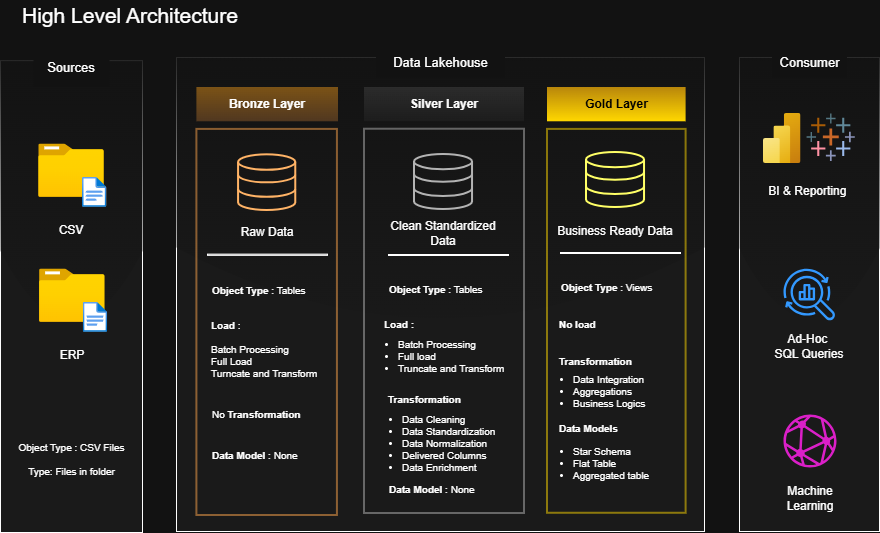

The diagram above was exported from draw.io. Its source (the exported page's mxGraphModel, read from the mxfile embedded in the PNG):
<mxGraphModel dx="1026" dy="535" grid="1" gridSize="1" guides="1" tooltips="1" connect="1" arrows="1" fold="1" page="1" pageScale="1" pageWidth="850" pageHeight="1100" math="0" shadow="0">
  <root>
    <mxCell id="0" />
    <mxCell id="1" parent="0" />
    <mxCell id="reseHtQE2snIpzEykEkn-10" parent="1" style="text;html=1;whiteSpace=wrap;strokeColor=none;fillColor=none;align=center;verticalAlign=middle;rounded=0;" value="&lt;font style=&quot;font-size: 21px;&quot;&gt;High Level Architecture&lt;/font&gt;" vertex="1">
      <mxGeometry height="30" width="260" x="546" y="176" as="geometry" />
    </mxCell>
    <mxCell id="reseHtQE2snIpzEykEkn-12" parent="1" style="rounded=0;whiteSpace=wrap;html=1;fillColor=light-dark(#FFFFFF,#1A1A1A);glass=1;" value="" vertex="1">
      <mxGeometry height="474" width="140" x="1285" y="233" as="geometry" />
    </mxCell>
    <mxCell id="reseHtQE2snIpzEykEkn-13" parent="1" style="rounded=0;whiteSpace=wrap;html=1;strokeColor=none;" value="&lt;font style=&quot;font-size: 13px;&quot;&gt;Consumer&lt;/font&gt;" vertex="1">
      <mxGeometry height="30" width="75" x="1317.5" y="223" as="geometry" />
    </mxCell>
    <mxCell id="reseHtQE2snIpzEykEkn-18" connectable="0" parent="1" style="group" value="" vertex="1">
      <mxGeometry height="485" width="152" x="546" y="223" as="geometry" />
    </mxCell>
    <mxCell id="reseHtQE2snIpzEykEkn-9" parent="reseHtQE2snIpzEykEkn-18" style="rounded=0;whiteSpace=wrap;html=1;fillColor=light-dark(#FFFFFF,#1A1A1A);glass=1;" value="" vertex="1">
      <mxGeometry height="471.89189189189193" width="142" y="13.108108108108109" as="geometry" />
    </mxCell>
    <mxCell id="reseHtQE2snIpzEykEkn-11" parent="reseHtQE2snIpzEykEkn-18" style="rounded=0;whiteSpace=wrap;html=1;strokeColor=none;" value="&lt;font style=&quot;font-size: 13px;&quot;&gt;Sources&lt;/font&gt;" vertex="1">
      <mxGeometry height="39.32432432432432" width="76.07142857142857" x="32.964285714285715" as="geometry" />
    </mxCell>
    <mxCell id="reseHtQE2snIpzEykEkn-27" parent="reseHtQE2snIpzEykEkn-18" style="image;aspect=fixed;html=1;points=[];align=center;fontSize=12;image=img/lib/azure2/general/Folder_Blank.svg;" value="" vertex="1">
      <mxGeometry height="53.26" width="65.62" x="38.19" y="96.50510204081633" as="geometry" />
    </mxCell>
    <mxCell id="reseHtQE2snIpzEykEkn-28" parent="reseHtQE2snIpzEykEkn-18" style="image;aspect=fixed;html=1;points=[];align=center;fontSize=12;image=img/lib/azure2/general/File.svg;" value="" vertex="1">
      <mxGeometry height="30" width="24.35" x="82" y="129.91071428571428" as="geometry" />
    </mxCell>
    <mxCell id="reseHtQE2snIpzEykEkn-29" parent="reseHtQE2snIpzEykEkn-18" style="text;html=1;whiteSpace=wrap;strokeColor=none;fillColor=none;align=center;verticalAlign=middle;rounded=0;" value="CSV" vertex="1">
      <mxGeometry height="37.11734693877551" width="60" x="41" y="164.55357142857142" as="geometry" />
    </mxCell>
    <mxCell id="reseHtQE2snIpzEykEkn-30" parent="reseHtQE2snIpzEykEkn-18" style="image;aspect=fixed;html=1;points=[];align=center;fontSize=12;image=img/lib/azure2/general/Folder_Blank.svg;" value="" vertex="1">
      <mxGeometry height="53.26" width="65.62" x="39" y="221.46683673469389" as="geometry" />
    </mxCell>
    <mxCell id="reseHtQE2snIpzEykEkn-31" parent="reseHtQE2snIpzEykEkn-18" style="image;aspect=fixed;html=1;points=[];align=center;fontSize=12;image=img/lib/azure2/general/File.svg;" value="" vertex="1">
      <mxGeometry height="30" width="24.35" x="82.80999999999995" y="254.87244897959184" as="geometry" />
    </mxCell>
    <mxCell id="reseHtQE2snIpzEykEkn-32" parent="reseHtQE2snIpzEykEkn-18" style="text;html=1;whiteSpace=wrap;strokeColor=none;fillColor=none;align=center;verticalAlign=middle;rounded=0;" value="ERP" vertex="1">
      <mxGeometry height="37.11734693877551" width="60" x="41.809999999999945" y="289.515306122449" as="geometry" />
    </mxCell>
    <mxCell id="reseHtQE2snIpzEykEkn-34" parent="reseHtQE2snIpzEykEkn-18" style="text;html=1;whiteSpace=wrap;strokeColor=none;fillColor=none;align=center;verticalAlign=middle;rounded=0;fontSize=10;" value="Object Type : CSV Files&lt;div&gt;&lt;br&gt;&lt;/div&gt;&lt;div&gt;Type: Files in folder&lt;/div&gt;" vertex="1">
      <mxGeometry height="69.28571428571429" width="141" x="1" y="377.359693877551" as="geometry" />
    </mxCell>
    <mxCell id="reseHtQE2snIpzEykEkn-15" parent="1" style="rounded=0;whiteSpace=wrap;html=1;glass=1;fillColor=light-dark(#1BA1E2,#1A1A1A);fontColor=#ffffff;strokeColor=light-dark(#006EAF,#FFFFFF);" value="" vertex="1">
      <mxGeometry height="474" width="528" x="722" y="233" as="geometry" />
    </mxCell>
    <mxCell id="reseHtQE2snIpzEykEkn-16" parent="1" style="rounded=0;whiteSpace=wrap;html=1;strokeColor=none;" value="&lt;font style=&quot;font-size: 13px;&quot;&gt;Data Lakehouse&lt;/font&gt;" vertex="1">
      <mxGeometry height="30" width="129" x="921.5" y="223" as="geometry" />
    </mxCell>
    <mxCell id="reseHtQE2snIpzEykEkn-24" connectable="0" parent="1" style="group" value="" vertex="1">
      <mxGeometry height="426" width="160" x="910" y="263" as="geometry" />
    </mxCell>
    <mxCell id="reseHtQE2snIpzEykEkn-20" parent="reseHtQE2snIpzEykEkn-24" style="rounded=0;whiteSpace=wrap;html=1;strokeColor=none;fillColor=light-dark(#DAE8FC,#FFFFFF);opacity=10;strokeWidth=2;gradientColor=light-dark(#7EA6E0,#666666);" value="&lt;b&gt;Silver Layer&lt;/b&gt;" vertex="1">
      <mxGeometry height="34.13056379821958" width="160.00000000000014" as="geometry" />
    </mxCell>
    <mxCell id="reseHtQE2snIpzEykEkn-21" parent="reseHtQE2snIpzEykEkn-24" style="rounded=0;whiteSpace=wrap;html=1;strokeWidth=2;fillColor=none;fontColor=#ffffff;strokeColor=light-dark(#B20000,#B3B3B3);opacity=50;" value="" vertex="1">
      <mxGeometry height="384.2848664688428" width="160.00000000000014" y="41.71513353115727" as="geometry" />
    </mxCell>
    <mxCell id="reseHtQE2snIpzEykEkn-58" parent="reseHtQE2snIpzEykEkn-24" style="html=1;verticalLabelPosition=bottom;align=center;labelBackgroundColor=#ffffff;verticalAlign=top;strokeWidth=2;strokeColor=light-dark(#0080F0,#B3B3B3);shadow=0;dashed=0;shape=mxgraph.ios7.icons.data;fillColor=none;" value="" vertex="1">
      <mxGeometry height="55" width="58.03" x="50" y="67" as="geometry" />
    </mxCell>
    <mxCell id="reseHtQE2snIpzEykEkn-59" parent="reseHtQE2snIpzEykEkn-24" style="text;html=1;whiteSpace=wrap;strokeColor=none;fillColor=none;align=center;verticalAlign=middle;rounded=0;" value="Clean Standardized Data" vertex="1">
      <mxGeometry height="37.92" width="124" x="17.01" y="127.26" as="geometry" />
    </mxCell>
    <mxCell id="reseHtQE2snIpzEykEkn-60" parent="reseHtQE2snIpzEykEkn-24" style="text;html=1;whiteSpace=wrap;strokeColor=none;fillColor=none;align=left;verticalAlign=middle;rounded=0;fontSize=10;" value="&lt;b&gt;Object Type&lt;/b&gt; : Tables" vertex="1">
      <mxGeometry height="24.017804154302674" width="115" x="23.159999999999968" y="189.61424332344217" as="geometry" />
    </mxCell>
    <mxCell id="reseHtQE2snIpzEykEkn-62" parent="reseHtQE2snIpzEykEkn-24" style="text;html=1;whiteSpace=wrap;strokeColor=none;fillColor=none;align=left;verticalAlign=middle;rounded=0;fontSize=10;" value="&lt;b&gt;Transformation&lt;/b&gt;" vertex="1">
      <mxGeometry height="24.017804154302674" width="115" x="22.45999999999999" y="299.9955489614244" as="geometry" />
    </mxCell>
    <mxCell id="reseHtQE2snIpzEykEkn-63" parent="reseHtQE2snIpzEykEkn-24" style="text;html=1;whiteSpace=wrap;strokeColor=none;fillColor=none;align=left;verticalAlign=middle;rounded=0;fontSize=10;" value="&lt;b&gt;Data Model&lt;/b&gt; : None" vertex="1">
      <mxGeometry height="24.017804154302674" width="115" x="23.16000000000003" y="390.0048664688428" as="geometry" />
    </mxCell>
    <mxCell id="reseHtQE2snIpzEykEkn-54" parent="reseHtQE2snIpzEykEkn-24" style="text;html=1;whiteSpace=wrap;strokeColor=none;fillColor=none;align=left;verticalAlign=middle;rounded=0;fontSize=10;" value="&lt;ul&gt;&lt;li&gt;Data Cleaning&lt;/li&gt;&lt;li&gt;Data Standardization&lt;/li&gt;&lt;li&gt;Data Normalization&amp;nbsp;&lt;/li&gt;&lt;li&gt;Delivered Columns&amp;nbsp;&lt;/li&gt;&lt;li&gt;Data Enrichment&amp;nbsp;&amp;nbsp;&lt;/li&gt;&lt;/ul&gt;" vertex="1">
      <mxGeometry height="68" width="146" x="-4" y="322" as="geometry" />
    </mxCell>
    <mxCell id="reseHtQE2snIpzEykEkn-75" parent="reseHtQE2snIpzEykEkn-24" style="text;html=1;whiteSpace=wrap;strokeColor=none;fillColor=none;align=left;verticalAlign=middle;rounded=0;fontSize=10;" value="&lt;b&gt;Load :&amp;nbsp;&lt;/b&gt;" vertex="1">
      <mxGeometry height="24.017804154302674" width="115" x="17.920000000000073" y="225" as="geometry" />
    </mxCell>
    <mxCell id="reseHtQE2snIpzEykEkn-76" parent="reseHtQE2snIpzEykEkn-24" style="text;html=1;whiteSpace=wrap;strokeColor=none;fillColor=none;align=left;verticalAlign=middle;rounded=0;fontSize=10;" value="&lt;ul&gt;&lt;li&gt;Batch Processing&amp;nbsp;&lt;/li&gt;&lt;li&gt;Full load&lt;/li&gt;&lt;li&gt;Truncate and Transform&amp;nbsp;&lt;/li&gt;&lt;/ul&gt;" vertex="1">
      <mxGeometry height="39" width="153.54" x="-7.77" y="249.02" as="geometry" />
    </mxCell>
    <mxCell id="reseHtQE2snIpzEykEkn-25" connectable="0" parent="1" style="group" value="" vertex="1">
      <mxGeometry height="428" width="141" x="1093" y="263" as="geometry" />
    </mxCell>
    <mxCell id="reseHtQE2snIpzEykEkn-22" parent="reseHtQE2snIpzEykEkn-25" style="rounded=0;whiteSpace=wrap;html=1;strokeColor=none;fillColor=light-dark(#FFF2CC,#B8860B);strokeWidth=2;gradientColor=light-dark(#FFD966,#FFD700);" value="&lt;font style=&quot;color: light-dark(rgb(0, 0, 0), rgb(0, 0, 0));&quot;&gt;&lt;b&gt;Gold Layer&lt;/b&gt;&lt;/font&gt;" vertex="1">
      <mxGeometry height="34.29080118694362" width="138.60000000000008" as="geometry" />
    </mxCell>
    <mxCell id="reseHtQE2snIpzEykEkn-23" parent="reseHtQE2snIpzEykEkn-25" style="rounded=0;whiteSpace=wrap;html=1;strokeWidth=2;fillColor=none;fontColor=#ffffff;strokeColor=light-dark(#FFCD28,#FFD700);opacity=50;" value="" vertex="1">
      <mxGeometry height="383.8625" width="138.6" y="41.90833333333333" as="geometry" />
    </mxCell>
    <mxCell id="reseHtQE2snIpzEykEkn-65" parent="reseHtQE2snIpzEykEkn-25" style="html=1;verticalLabelPosition=bottom;align=center;labelBackgroundColor=#ffffff;verticalAlign=top;strokeWidth=2;strokeColor=light-dark(#0080F0,#FFFF66);shadow=0;dashed=0;shape=mxgraph.ios7.icons.data;fillColor=none;fontColor=light-dark(#000000,#FFFF66);" value="" vertex="1">
      <mxGeometry height="55" width="58.03" x="39" y="65" as="geometry" />
    </mxCell>
    <mxCell id="reseHtQE2snIpzEykEkn-66" parent="reseHtQE2snIpzEykEkn-25" style="text;html=1;whiteSpace=wrap;strokeColor=none;fillColor=none;align=center;verticalAlign=middle;rounded=0;" value="Business Ready Data" vertex="1">
      <mxGeometry height="37.92" width="124" x="6.009999999999991" y="125.25999999999999" as="geometry" />
    </mxCell>
    <mxCell id="reseHtQE2snIpzEykEkn-67" parent="reseHtQE2snIpzEykEkn-25" style="text;html=1;whiteSpace=wrap;strokeColor=none;fillColor=none;align=left;verticalAlign=middle;rounded=0;fontSize=10;" value="&lt;b&gt;Object Type&lt;/b&gt; : Views" vertex="1">
      <mxGeometry height="24.017804154302674" width="115" x="12.159999999999854" y="187.61424332344222" as="geometry" />
    </mxCell>
    <mxCell id="reseHtQE2snIpzEykEkn-68" parent="reseHtQE2snIpzEykEkn-25" style="text;html=1;whiteSpace=wrap;strokeColor=none;fillColor=none;align=left;verticalAlign=middle;rounded=0;fontSize=10;" value="&lt;b&gt;No load&lt;/b&gt;" vertex="1">
      <mxGeometry height="27.67" width="116.23" x="10.469999999999999" y="223" as="geometry" />
    </mxCell>
    <mxCell id="reseHtQE2snIpzEykEkn-69" parent="reseHtQE2snIpzEykEkn-25" style="text;html=1;whiteSpace=wrap;strokeColor=none;fillColor=none;align=left;verticalAlign=middle;rounded=0;fontSize=10;" value="&lt;b&gt;Transformation&lt;/b&gt;" vertex="1">
      <mxGeometry height="24.017804154302674" width="115" x="10.470000000000036" y="261.99554896142445" as="geometry" />
    </mxCell>
    <mxCell id="reseHtQE2snIpzEykEkn-71" parent="reseHtQE2snIpzEykEkn-25" style="text;html=1;whiteSpace=wrap;strokeColor=none;fillColor=none;align=left;verticalAlign=middle;rounded=0;fontSize=10;" value="&lt;ul&gt;&lt;li&gt;Data Integration&lt;/li&gt;&lt;li&gt;Aggregations&lt;/li&gt;&lt;li&gt;Business Logics&amp;nbsp;&lt;/li&gt;&lt;/ul&gt;" vertex="1">
      <mxGeometry height="64" width="146" x="-15.99" y="272" as="geometry" />
    </mxCell>
    <mxCell id="reseHtQE2snIpzEykEkn-72" parent="reseHtQE2snIpzEykEkn-25" style="rounded=0;whiteSpace=wrap;html=1;" value="" vertex="1">
      <mxGeometry height="1" width="120" x="13" y="165" as="geometry" />
    </mxCell>
    <mxCell id="reseHtQE2snIpzEykEkn-73" parent="reseHtQE2snIpzEykEkn-25" style="text;html=1;whiteSpace=wrap;strokeColor=none;fillColor=none;align=left;verticalAlign=middle;rounded=0;fontSize=10;" value="&lt;b&gt;Data Models&lt;/b&gt;" vertex="1">
      <mxGeometry height="24.017804154302674" width="115" x="10.470000000000027" y="329" as="geometry" />
    </mxCell>
    <mxCell id="reseHtQE2snIpzEykEkn-74" parent="reseHtQE2snIpzEykEkn-25" style="text;html=1;whiteSpace=wrap;strokeColor=none;fillColor=none;align=left;verticalAlign=middle;rounded=0;fontSize=10;" value="&lt;ul&gt;&lt;li&gt;Star Schema&lt;/li&gt;&lt;li&gt;Flat Table&lt;/li&gt;&lt;li&gt;Aggregated table&lt;/li&gt;&lt;/ul&gt;" vertex="1">
      <mxGeometry height="54" width="146" x="-15.99" y="349" as="geometry" />
    </mxCell>
    <mxCell id="reseHtQE2snIpzEykEkn-26" connectable="0" parent="1" style="group" value="" vertex="1">
      <mxGeometry height="428" width="141.6" x="742.4" y="263" as="geometry" />
    </mxCell>
    <mxCell id="reseHtQE2snIpzEykEkn-17" parent="reseHtQE2snIpzEykEkn-26" style="rounded=0;whiteSpace=wrap;html=1;strokeColor=none;fillColor=light-dark(#FFCD28,#E29119);opacity=50;strokeWidth=2;gradientColor=light-dark(#FFA500,#8C5A2B);" value="&lt;b&gt;Bronze Layer&lt;/b&gt;" vertex="1">
      <mxGeometry height="34.29080118694362" width="141.59999999999994" as="geometry" />
    </mxCell>
    <mxCell id="reseHtQE2snIpzEykEkn-19" parent="reseHtQE2snIpzEykEkn-26" style="rounded=0;whiteSpace=wrap;html=1;strokeWidth=2;fillColor=none;fontColor=#ffffff;strokeColor=light-dark(#B20000,#FFA54B);opacity=50;" value="" vertex="1">
      <mxGeometry height="386.0890207715134" width="140.5321266968325" y="41.910979228486646" as="geometry" />
    </mxCell>
    <mxCell id="reseHtQE2snIpzEykEkn-35" parent="reseHtQE2snIpzEykEkn-26" style="html=1;verticalLabelPosition=bottom;align=center;labelBackgroundColor=#ffffff;verticalAlign=top;strokeWidth=2;strokeColor=light-dark(#0080F0,#FFB366);shadow=0;dashed=0;shape=mxgraph.ios7.icons.data;fillColor=none;" value="" vertex="1">
      <mxGeometry height="55.69" width="57.2" x="41.67" y="67.31" as="geometry" />
    </mxCell>
    <mxCell id="reseHtQE2snIpzEykEkn-36" parent="reseHtQE2snIpzEykEkn-26" style="text;html=1;whiteSpace=wrap;strokeColor=none;fillColor=none;align=center;verticalAlign=middle;rounded=0;" value="Raw Data" vertex="1">
      <mxGeometry height="38.10089020771513" width="59.999999999999986" x="40.80000000000006" y="125.89317507418397" as="geometry" />
    </mxCell>
    <mxCell id="reseHtQE2snIpzEykEkn-39" parent="reseHtQE2snIpzEykEkn-26" style="rounded=0;whiteSpace=wrap;html=1;" value="" vertex="1">
      <mxGeometry height="1.2700296735905046" width="119.99999999999997" x="10.599999999999998" y="166.61424332344214" as="geometry" />
    </mxCell>
    <mxCell id="reseHtQE2snIpzEykEkn-40" parent="reseHtQE2snIpzEykEkn-26" style="text;html=1;whiteSpace=wrap;strokeColor=none;fillColor=none;align=left;verticalAlign=middle;rounded=0;fontSize=10;" value="&lt;b&gt;Object Type&lt;/b&gt; : Tables" vertex="1">
      <mxGeometry height="24.130563798219587" width="114.99999999999997" x="13.999999999999996" y="190.5044510385757" as="geometry" />
    </mxCell>
    <mxCell id="reseHtQE2snIpzEykEkn-52" parent="reseHtQE2snIpzEykEkn-26" style="text;html=1;whiteSpace=wrap;strokeColor=none;fillColor=none;align=left;verticalAlign=middle;rounded=0;fontSize=10;" value="&lt;b&gt;Load&lt;/b&gt; :&amp;nbsp;&lt;div&gt;&lt;br&gt;&lt;div style=&quot;&quot;&gt;Batch Processing&lt;/div&gt;&lt;/div&gt;&lt;div style=&quot;&quot;&gt;Full Load&lt;/div&gt;&lt;div style=&quot;&quot;&gt;Turncate and Transform&lt;/div&gt;" vertex="1">
      <mxGeometry height="59.69139465875371" width="116.22999999999998" x="12.689999999999996" y="232.41543026706233" as="geometry" />
    </mxCell>
    <mxCell id="reseHtQE2snIpzEykEkn-53" parent="reseHtQE2snIpzEykEkn-26" style="text;html=1;whiteSpace=wrap;strokeColor=none;fillColor=none;align=left;verticalAlign=middle;rounded=0;fontSize=10;" value="No &lt;b&gt;Transformation&lt;/b&gt;" vertex="1">
      <mxGeometry height="24.130563798219587" width="114.99999999999997" x="13.10000000000002" y="314.9673590504451" as="geometry" />
    </mxCell>
    <mxCell id="reseHtQE2snIpzEykEkn-56" parent="reseHtQE2snIpzEykEkn-26" style="text;html=1;whiteSpace=wrap;strokeColor=none;fillColor=none;align=left;verticalAlign=middle;rounded=0;fontSize=10;" value="&lt;b&gt;Data Model&lt;/b&gt; : None" vertex="1">
      <mxGeometry height="24.130563798219587" width="114.99999999999997" x="13.310000000000056" y="355.6083086053413" as="geometry" />
    </mxCell>
    <mxCell id="reseHtQE2snIpzEykEkn-64" parent="1" style="rounded=0;whiteSpace=wrap;html=1;" value="" vertex="1">
      <mxGeometry height="1" width="120" x="934" y="430" as="geometry" />
    </mxCell>
    <mxCell id="reseHtQE2snIpzEykEkn-77" parent="1" style="image;aspect=fixed;html=1;points=[];align=center;fontSize=12;image=img/lib/azure2/analytics/Power_BI_Embedded.svg;" value="" vertex="1">
      <mxGeometry height="50" width="37.5" x="1309" y="289" as="geometry" />
    </mxCell>
    <mxCell id="reseHtQE2snIpzEykEkn-79" parent="1" style="verticalLabelPosition=bottom;aspect=fixed;html=1;shape=mxgraph.salesforce.analytics;fillColorStyles=fillColor2,fillColor3,fillColor4,fillColor5,fillColor6,fillColor7,fillColor8;fillColor2=#7099a6;fillColor3=#eb912c;fillColor4=#c72035;fillColor5=#1f447e;fillColor6=#59879b;fillColor7=#e8762c;fillColor8=#5b6591;fillColor=none;strokeColor=none;" value="" vertex="1">
      <mxGeometry height="47.4" width="48.37" x="1352" y="289" as="geometry" />
    </mxCell>
    <mxCell id="reseHtQE2snIpzEykEkn-80" parent="1" style="sketch=0;outlineConnect=0;fontColor=#232F3E;gradientColor=none;fillColor=light-dark(#8C4FFF,#3399FF);strokeColor=none;dashed=0;verticalLabelPosition=bottom;verticalAlign=top;align=center;html=1;fontSize=12;fontStyle=0;aspect=fixed;pointerEvents=1;shape=mxgraph.aws4.opensearch_observability;" value="" vertex="1">
      <mxGeometry height="52" width="52" x="1329" y="444" as="geometry" />
    </mxCell>
    <mxCell id="reseHtQE2snIpzEykEkn-81" parent="1" style="text;html=1;whiteSpace=wrap;strokeColor=none;fillColor=none;align=center;verticalAlign=middle;rounded=0;" value="BI &amp;amp; Reporting&amp;nbsp;" vertex="1">
      <mxGeometry height="30" width="84" x="1313" y="352" as="geometry" />
    </mxCell>
    <mxCell id="reseHtQE2snIpzEykEkn-82" parent="1" style="sketch=0;html=1;aspect=fixed;strokeColor=none;shadow=0;fillColor=light-dark(#3B8DF1,#DB1FC8);verticalAlign=top;labelPosition=center;verticalLabelPosition=bottom;shape=mxgraph.gcp2.network" value="" vertex="1">
      <mxGeometry height="53" width="53" x="1329" y="590" as="geometry" />
    </mxCell>
    <mxCell id="reseHtQE2snIpzEykEkn-83" parent="1" style="text;html=1;whiteSpace=wrap;strokeColor=none;fillColor=none;align=center;verticalAlign=middle;rounded=0;" value="Ad-Hoc&amp;nbsp;&lt;div&gt;SQL Queries&lt;/div&gt;" vertex="1">
      <mxGeometry height="30" width="72" x="1319" y="507" as="geometry" />
    </mxCell>
    <mxCell id="reseHtQE2snIpzEykEkn-84" parent="1" style="text;html=1;whiteSpace=wrap;strokeColor=none;fillColor=none;align=center;verticalAlign=middle;rounded=0;" value="Machine Learning" vertex="1">
      <mxGeometry height="30" width="72" x="1319.5" y="659" as="geometry" />
    </mxCell>
  </root>
</mxGraphModel>